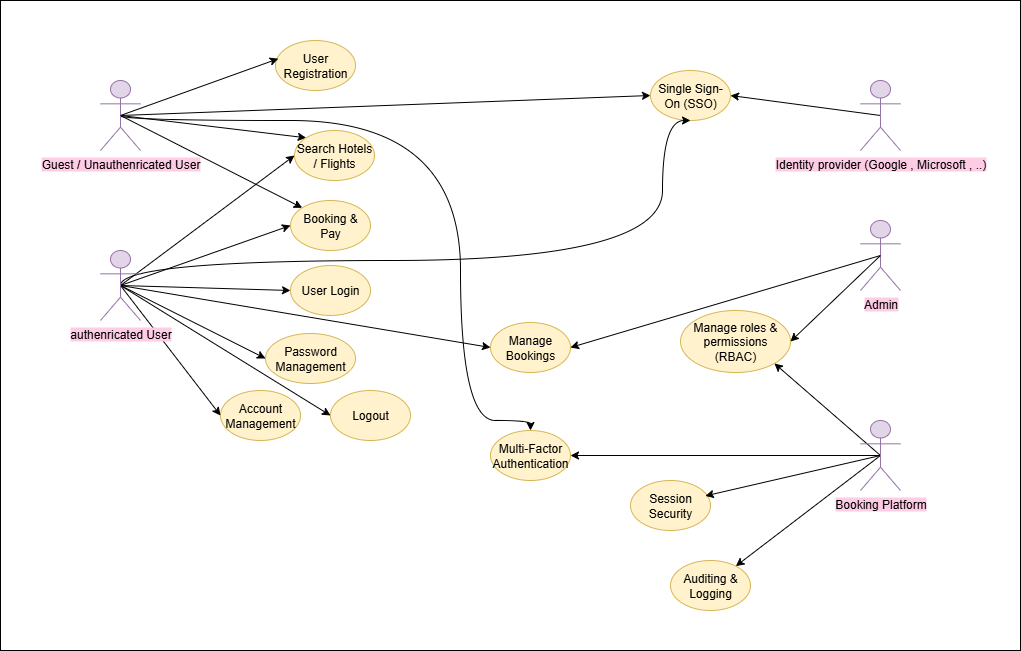

The diagram above was exported from draw.io. Its source (the exported page's mxGraphModel, read from the mxfile embedded in the PNG):
<mxGraphModel dx="1486" dy="1648" grid="1" gridSize="10" guides="1" tooltips="1" connect="1" arrows="1" fold="1" page="1" pageScale="1" pageWidth="850" pageHeight="1100" math="0" shadow="0">
  <root>
    <mxCell id="0" />
    <mxCell id="1" parent="0" />
    <mxCell id="XFkJwaWAIt-_1cwhkcm0-56" value="" style="rounded=0;whiteSpace=wrap;html=1;" vertex="1" parent="1">
      <mxGeometry x="40" y="-80" width="1020" height="650" as="geometry" />
    </mxCell>
    <mxCell id="XFkJwaWAIt-_1cwhkcm0-2" value="Auditing &amp;amp; Logging" style="ellipse;whiteSpace=wrap;html=1;fillColor=#fff2cc;strokeColor=#d6b656;" vertex="1" parent="1">
      <mxGeometry x="710" y="480" width="80" height="50" as="geometry" />
    </mxCell>
    <mxCell id="XFkJwaWAIt-_1cwhkcm0-40" style="rounded=0;orthogonalLoop=1;jettySize=auto;html=1;entryX=0;entryY=0;entryDx=0;entryDy=0;exitX=0.5;exitY=0.5;exitDx=0;exitDy=0;exitPerimeter=0;" edge="1" parent="1" source="XFkJwaWAIt-_1cwhkcm0-5" target="XFkJwaWAIt-_1cwhkcm0-23">
      <mxGeometry relative="1" as="geometry" />
    </mxCell>
    <mxCell id="XFkJwaWAIt-_1cwhkcm0-44" style="rounded=0;orthogonalLoop=1;jettySize=auto;html=1;entryX=0;entryY=0;entryDx=0;entryDy=0;" edge="1" parent="1" target="XFkJwaWAIt-_1cwhkcm0-30">
      <mxGeometry relative="1" as="geometry">
        <mxPoint x="160" y="35" as="sourcePoint" />
      </mxGeometry>
    </mxCell>
    <mxCell id="XFkJwaWAIt-_1cwhkcm0-51" style="edgeStyle=orthogonalEdgeStyle;rounded=0;orthogonalLoop=1;jettySize=auto;html=1;entryX=0.5;entryY=0;entryDx=0;entryDy=0;curved=1;exitX=0.5;exitY=0.5;exitDx=0;exitDy=0;exitPerimeter=0;" edge="1" parent="1" source="XFkJwaWAIt-_1cwhkcm0-5" target="XFkJwaWAIt-_1cwhkcm0-20">
      <mxGeometry relative="1" as="geometry">
        <mxPoint x="170" y="45" as="sourcePoint" />
        <mxPoint x="460" y="430" as="targetPoint" />
        <Array as="points">
          <mxPoint x="160" y="40" />
          <mxPoint x="500" y="40" />
          <mxPoint x="500" y="340" />
          <mxPoint x="570" y="340" />
        </Array>
      </mxGeometry>
    </mxCell>
    <mxCell id="XFkJwaWAIt-_1cwhkcm0-53" style="rounded=0;orthogonalLoop=1;jettySize=auto;html=1;entryX=0;entryY=0.5;entryDx=0;entryDy=0;exitX=0.5;exitY=0.5;exitDx=0;exitDy=0;exitPerimeter=0;" edge="1" parent="1" source="XFkJwaWAIt-_1cwhkcm0-5" target="XFkJwaWAIt-_1cwhkcm0-24">
      <mxGeometry relative="1" as="geometry">
        <mxPoint x="170" y="35" as="sourcePoint" />
      </mxGeometry>
    </mxCell>
    <mxCell id="XFkJwaWAIt-_1cwhkcm0-5" value="&lt;span style=&quot;background-color: rgb(255, 204, 230);&quot;&gt;Guest / Unauthenricated User&lt;/span&gt;" style="shape=umlActor;verticalLabelPosition=bottom;verticalAlign=top;html=1;outlineConnect=0;fillColor=#e1d5e7;strokeColor=#9673a6;" vertex="1" parent="1">
      <mxGeometry x="140" width="40" height="70" as="geometry" />
    </mxCell>
    <mxCell id="XFkJwaWAIt-_1cwhkcm0-47" style="rounded=0;orthogonalLoop=1;jettySize=auto;html=1;entryX=1;entryY=0.5;entryDx=0;entryDy=0;exitX=0.5;exitY=0.5;exitDx=0;exitDy=0;exitPerimeter=0;" edge="1" parent="1" source="XFkJwaWAIt-_1cwhkcm0-6" target="XFkJwaWAIt-_1cwhkcm0-24">
      <mxGeometry relative="1" as="geometry" />
    </mxCell>
    <mxCell id="XFkJwaWAIt-_1cwhkcm0-6" value="&lt;span style=&quot;background-color: rgb(255, 204, 230);&quot;&gt;Identity provider (Google , Microsoft , ..)&lt;/span&gt;" style="shape=umlActor;verticalLabelPosition=bottom;verticalAlign=top;html=1;outlineConnect=0;fillColor=#e1d5e7;strokeColor=#9673a6;" vertex="1" parent="1">
      <mxGeometry x="900" width="40" height="70" as="geometry" />
    </mxCell>
    <mxCell id="XFkJwaWAIt-_1cwhkcm0-45" style="rounded=0;orthogonalLoop=1;jettySize=auto;html=1;entryX=1;entryY=0.5;entryDx=0;entryDy=0;exitX=0.5;exitY=0.5;exitDx=0;exitDy=0;exitPerimeter=0;" edge="1" parent="1" source="XFkJwaWAIt-_1cwhkcm0-7" target="XFkJwaWAIt-_1cwhkcm0-22">
      <mxGeometry relative="1" as="geometry" />
    </mxCell>
    <mxCell id="XFkJwaWAIt-_1cwhkcm0-7" value="&lt;span style=&quot;background-color: rgb(255, 204, 230);&quot;&gt;Admin&lt;/span&gt;" style="shape=umlActor;verticalLabelPosition=bottom;verticalAlign=top;html=1;outlineConnect=0;fillColor=#e1d5e7;strokeColor=#9673a6;" vertex="1" parent="1">
      <mxGeometry x="900" y="140" width="40" height="70" as="geometry" />
    </mxCell>
    <mxCell id="XFkJwaWAIt-_1cwhkcm0-16" value="User Registration" style="ellipse;whiteSpace=wrap;html=1;fillColor=#fff2cc;strokeColor=#d6b656;" vertex="1" parent="1">
      <mxGeometry x="315" y="-40" width="80" height="50" as="geometry" />
    </mxCell>
    <mxCell id="XFkJwaWAIt-_1cwhkcm0-17" value="User Login" style="ellipse;whiteSpace=wrap;html=1;fillColor=#fff2cc;strokeColor=#d6b656;" vertex="1" parent="1">
      <mxGeometry x="330" y="185" width="80" height="50" as="geometry" />
    </mxCell>
    <mxCell id="XFkJwaWAIt-_1cwhkcm0-18" value="Session Security" style="ellipse;whiteSpace=wrap;html=1;fillColor=#fff2cc;strokeColor=#d6b656;" vertex="1" parent="1">
      <mxGeometry x="670" y="400" width="80" height="50" as="geometry" />
    </mxCell>
    <mxCell id="XFkJwaWAIt-_1cwhkcm0-19" value="Password Management" style="ellipse;whiteSpace=wrap;html=1;fillColor=#fff2cc;strokeColor=#d6b656;" vertex="1" parent="1">
      <mxGeometry x="305" y="253" width="90" height="50" as="geometry" />
    </mxCell>
    <mxCell id="XFkJwaWAIt-_1cwhkcm0-20" value="Multi-Factor Authentication" style="ellipse;whiteSpace=wrap;html=1;fillColor=#fff2cc;strokeColor=#d6b656;" vertex="1" parent="1">
      <mxGeometry x="530" y="350" width="80" height="50" as="geometry" />
    </mxCell>
    <mxCell id="XFkJwaWAIt-_1cwhkcm0-21" value="&lt;div style=&quot;&quot;&gt;&lt;span style=&quot;background-color: transparent; color: light-dark(rgb(0, 0, 0), rgb(255, 255, 255));&quot;&gt;Manage roles &amp;amp; permissions (RBAC)&lt;/span&gt;&lt;/div&gt;" style="ellipse;whiteSpace=wrap;html=1;fillColor=#fff2cc;strokeColor=#d6b656;align=center;" vertex="1" parent="1">
      <mxGeometry x="720" y="230" width="110" height="62" as="geometry" />
    </mxCell>
    <mxCell id="XFkJwaWAIt-_1cwhkcm0-22" value="Manage Bookings" style="ellipse;whiteSpace=wrap;html=1;fillColor=#fff2cc;strokeColor=#d6b656;" vertex="1" parent="1">
      <mxGeometry x="530" y="242" width="80" height="50" as="geometry" />
    </mxCell>
    <mxCell id="XFkJwaWAIt-_1cwhkcm0-23" value="Search Hotels / Flights" style="ellipse;whiteSpace=wrap;html=1;fillColor=#fff2cc;strokeColor=#d6b656;" vertex="1" parent="1">
      <mxGeometry x="334" y="50" width="80" height="50" as="geometry" />
    </mxCell>
    <mxCell id="XFkJwaWAIt-_1cwhkcm0-24" value="Single Sign-On (SSO)" style="ellipse;whiteSpace=wrap;html=1;fillColor=#fff2cc;strokeColor=#d6b656;" vertex="1" parent="1">
      <mxGeometry x="690" y="-10" width="80" height="50" as="geometry" />
    </mxCell>
    <mxCell id="XFkJwaWAIt-_1cwhkcm0-26" value="Account&lt;div&gt;Management&lt;/div&gt;" style="ellipse;whiteSpace=wrap;html=1;fillColor=#fff2cc;strokeColor=#d6b656;" vertex="1" parent="1">
      <mxGeometry x="260" y="310" width="80" height="50" as="geometry" />
    </mxCell>
    <mxCell id="XFkJwaWAIt-_1cwhkcm0-27" value="Logout" style="ellipse;whiteSpace=wrap;html=1;fillColor=#fff2cc;strokeColor=#d6b656;" vertex="1" parent="1">
      <mxGeometry x="370" y="310" width="80" height="50" as="geometry" />
    </mxCell>
    <mxCell id="XFkJwaWAIt-_1cwhkcm0-35" style="rounded=0;orthogonalLoop=1;jettySize=auto;html=1;exitX=0.5;exitY=0.5;exitDx=0;exitDy=0;exitPerimeter=0;entryX=0;entryY=0.5;entryDx=0;entryDy=0;" edge="1" parent="1" source="XFkJwaWAIt-_1cwhkcm0-28" target="XFkJwaWAIt-_1cwhkcm0-26">
      <mxGeometry relative="1" as="geometry" />
    </mxCell>
    <mxCell id="XFkJwaWAIt-_1cwhkcm0-36" style="rounded=0;orthogonalLoop=1;jettySize=auto;html=1;entryX=0;entryY=0.5;entryDx=0;entryDy=0;exitX=0.5;exitY=0.5;exitDx=0;exitDy=0;exitPerimeter=0;" edge="1" parent="1" source="XFkJwaWAIt-_1cwhkcm0-28" target="XFkJwaWAIt-_1cwhkcm0-19">
      <mxGeometry relative="1" as="geometry" />
    </mxCell>
    <mxCell id="XFkJwaWAIt-_1cwhkcm0-37" style="rounded=0;orthogonalLoop=1;jettySize=auto;html=1;entryX=0;entryY=0.5;entryDx=0;entryDy=0;exitX=0.5;exitY=0.5;exitDx=0;exitDy=0;exitPerimeter=0;" edge="1" parent="1" source="XFkJwaWAIt-_1cwhkcm0-28" target="XFkJwaWAIt-_1cwhkcm0-17">
      <mxGeometry relative="1" as="geometry" />
    </mxCell>
    <mxCell id="XFkJwaWAIt-_1cwhkcm0-38" style="rounded=0;orthogonalLoop=1;jettySize=auto;html=1;entryX=0;entryY=0.5;entryDx=0;entryDy=0;exitX=0.5;exitY=0.5;exitDx=0;exitDy=0;exitPerimeter=0;" edge="1" parent="1" source="XFkJwaWAIt-_1cwhkcm0-28" target="XFkJwaWAIt-_1cwhkcm0-23">
      <mxGeometry relative="1" as="geometry" />
    </mxCell>
    <mxCell id="XFkJwaWAIt-_1cwhkcm0-41" style="rounded=0;orthogonalLoop=1;jettySize=auto;html=1;entryX=0;entryY=0.5;entryDx=0;entryDy=0;exitX=0.5;exitY=0.5;exitDx=0;exitDy=0;exitPerimeter=0;" edge="1" parent="1" source="XFkJwaWAIt-_1cwhkcm0-28" target="XFkJwaWAIt-_1cwhkcm0-27">
      <mxGeometry relative="1" as="geometry" />
    </mxCell>
    <mxCell id="XFkJwaWAIt-_1cwhkcm0-42" style="rounded=0;orthogonalLoop=1;jettySize=auto;html=1;entryX=0;entryY=0.5;entryDx=0;entryDy=0;exitX=0.5;exitY=0.5;exitDx=0;exitDy=0;exitPerimeter=0;" edge="1" parent="1" source="XFkJwaWAIt-_1cwhkcm0-28" target="XFkJwaWAIt-_1cwhkcm0-30">
      <mxGeometry relative="1" as="geometry" />
    </mxCell>
    <mxCell id="XFkJwaWAIt-_1cwhkcm0-43" style="rounded=0;orthogonalLoop=1;jettySize=auto;html=1;entryX=0;entryY=0.5;entryDx=0;entryDy=0;exitX=0.5;exitY=0.5;exitDx=0;exitDy=0;exitPerimeter=0;" edge="1" parent="1" source="XFkJwaWAIt-_1cwhkcm0-28" target="XFkJwaWAIt-_1cwhkcm0-22">
      <mxGeometry relative="1" as="geometry">
        <mxPoint x="170" y="210" as="sourcePoint" />
      </mxGeometry>
    </mxCell>
    <mxCell id="XFkJwaWAIt-_1cwhkcm0-54" style="edgeStyle=orthogonalEdgeStyle;rounded=0;orthogonalLoop=1;jettySize=auto;html=1;entryX=0.5;entryY=1;entryDx=0;entryDy=0;curved=1;exitX=0.5;exitY=0.5;exitDx=0;exitDy=0;exitPerimeter=0;" edge="1" parent="1" source="XFkJwaWAIt-_1cwhkcm0-28" target="XFkJwaWAIt-_1cwhkcm0-24">
      <mxGeometry relative="1" as="geometry">
        <Array as="points">
          <mxPoint x="160" y="180" />
          <mxPoint x="702" y="180" />
          <mxPoint x="702" y="40" />
        </Array>
      </mxGeometry>
    </mxCell>
    <mxCell id="XFkJwaWAIt-_1cwhkcm0-28" value="&lt;span style=&quot;background-color: rgb(255, 204, 230);&quot;&gt;authenricated User&lt;/span&gt;" style="shape=umlActor;verticalLabelPosition=bottom;verticalAlign=top;html=1;outlineConnect=0;fillColor=#e1d5e7;strokeColor=#9673a6;" vertex="1" parent="1">
      <mxGeometry x="140" y="170" width="40" height="70" as="geometry" />
    </mxCell>
    <mxCell id="XFkJwaWAIt-_1cwhkcm0-30" value="Booking &amp;amp; Pay" style="ellipse;whiteSpace=wrap;html=1;fillColor=#fff2cc;strokeColor=#d6b656;" vertex="1" parent="1">
      <mxGeometry x="330" y="120" width="80" height="50" as="geometry" />
    </mxCell>
    <mxCell id="XFkJwaWAIt-_1cwhkcm0-34" style="rounded=0;orthogonalLoop=1;jettySize=auto;html=1;exitX=0.5;exitY=0.5;exitDx=0;exitDy=0;exitPerimeter=0;" edge="1" parent="1" source="XFkJwaWAIt-_1cwhkcm0-31" target="XFkJwaWAIt-_1cwhkcm0-2">
      <mxGeometry relative="1" as="geometry" />
    </mxCell>
    <mxCell id="XFkJwaWAIt-_1cwhkcm0-48" style="rounded=0;orthogonalLoop=1;jettySize=auto;html=1;exitX=0.5;exitY=0.5;exitDx=0;exitDy=0;exitPerimeter=0;" edge="1" parent="1" source="XFkJwaWAIt-_1cwhkcm0-31">
      <mxGeometry relative="1" as="geometry">
        <mxPoint x="610" y="375" as="targetPoint" />
      </mxGeometry>
    </mxCell>
    <mxCell id="XFkJwaWAIt-_1cwhkcm0-50" style="rounded=0;orthogonalLoop=1;jettySize=auto;html=1;entryX=1;entryY=1;entryDx=0;entryDy=0;exitX=0.5;exitY=0.5;exitDx=0;exitDy=0;exitPerimeter=0;" edge="1" parent="1" source="XFkJwaWAIt-_1cwhkcm0-31" target="XFkJwaWAIt-_1cwhkcm0-21">
      <mxGeometry relative="1" as="geometry" />
    </mxCell>
    <mxCell id="XFkJwaWAIt-_1cwhkcm0-52" style="rounded=0;orthogonalLoop=1;jettySize=auto;html=1;entryX=0.935;entryY=0.308;entryDx=0;entryDy=0;exitX=0.5;exitY=0.5;exitDx=0;exitDy=0;exitPerimeter=0;entryPerimeter=0;" edge="1" parent="1" source="XFkJwaWAIt-_1cwhkcm0-31" target="XFkJwaWAIt-_1cwhkcm0-18">
      <mxGeometry relative="1" as="geometry" />
    </mxCell>
    <mxCell id="XFkJwaWAIt-_1cwhkcm0-31" value="&lt;span style=&quot;background-color: rgb(255, 204, 230);&quot;&gt;Booking Platform&lt;/span&gt;" style="shape=umlActor;verticalLabelPosition=bottom;verticalAlign=top;html=1;outlineConnect=0;fillColor=#e1d5e7;strokeColor=#9673a6;" vertex="1" parent="1">
      <mxGeometry x="900" y="340" width="40" height="70" as="geometry" />
    </mxCell>
    <mxCell id="XFkJwaWAIt-_1cwhkcm0-33" style="edgeStyle=orthogonalEdgeStyle;rounded=0;orthogonalLoop=1;jettySize=auto;html=1;exitX=0.5;exitY=1;exitDx=0;exitDy=0;" edge="1" parent="1" source="XFkJwaWAIt-_1cwhkcm0-26" target="XFkJwaWAIt-_1cwhkcm0-26">
      <mxGeometry relative="1" as="geometry" />
    </mxCell>
    <mxCell id="XFkJwaWAIt-_1cwhkcm0-39" style="rounded=0;orthogonalLoop=1;jettySize=auto;html=1;entryX=0.035;entryY=0.364;entryDx=0;entryDy=0;entryPerimeter=0;exitX=0.5;exitY=0.5;exitDx=0;exitDy=0;exitPerimeter=0;" edge="1" parent="1" source="XFkJwaWAIt-_1cwhkcm0-5" target="XFkJwaWAIt-_1cwhkcm0-16">
      <mxGeometry relative="1" as="geometry" />
    </mxCell>
    <mxCell id="XFkJwaWAIt-_1cwhkcm0-49" style="rounded=0;orthogonalLoop=1;jettySize=auto;html=1;entryX=1;entryY=0.5;entryDx=0;entryDy=0;exitX=0.5;exitY=0.5;exitDx=0;exitDy=0;exitPerimeter=0;" edge="1" parent="1" source="XFkJwaWAIt-_1cwhkcm0-7" target="XFkJwaWAIt-_1cwhkcm0-21">
      <mxGeometry relative="1" as="geometry" />
    </mxCell>
  </root>
</mxGraphModel>